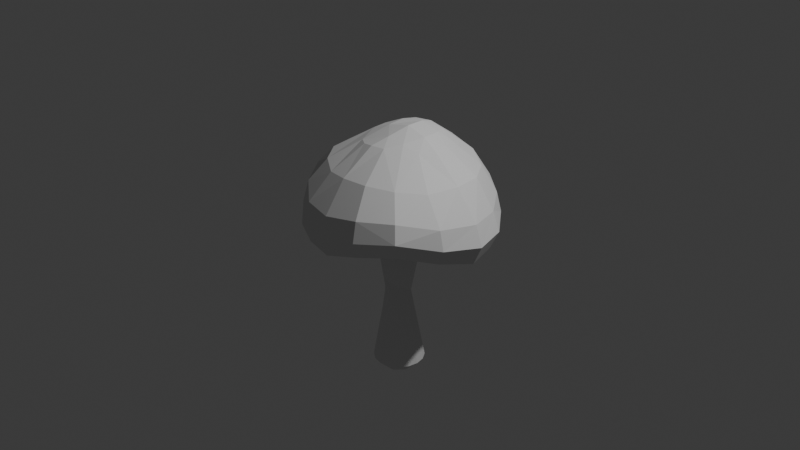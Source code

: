 # Source: Obstacle1.blend  (saved by Blender 5.2.45; exported with 4.5.12 LTS)
import bpy
from mathutils import Matrix  # noqa: F401  (used for matrix-valued properties, if any)

bpy.ops.wm.read_factory_settings(use_empty=True)
scene = bpy.context.scene
scene.name = 'Scene'

# ---- collections
col_collection = bpy.data.collections.new('Collection'); scene.collection.children.link(col_collection)

# ---- world
world_world = bpy.data.worlds.new('World'); scene.world = world_world
world_world.use_nodes = True; world_world.node_tree.nodes.clear()
_N = world_world.node_tree.nodes; _L = world_world.node_tree.links
n0 = _N.new('ShaderNodeOutputWorld'); n0.name = 'World Output'; n0.location = (200, 100)
n1 = _N.new('ShaderNodeBackground'); n1.name = 'Background'; n1.location = (-200, 100)
n1.inputs[0].default_value = (0.05088, 0.05088, 0.05088, 1.0)
_L.new(n1.outputs[0], n0.inputs[0])
n0.is_active_output = True
world_world.color = (0.05088, 0.05088, 0.05088)
world_world.sun_shadow_jitter_overblur = 0.0

# ---- cameras
cam_camera = bpy.data.cameras.new('Camera')
cam_camera.clip_end = 100.0
cam_camera.ortho_scale = 7.314

# ---- lights
light_light = bpy.data.lights.new('Light', 'POINT')
light_light.energy = 1000.0
light_light.shadow_soft_size = 0.1

# ---- meshes
me_001 = bpy.data.meshes.new('球.001')
me_001.from_pydata([(0.01446, 0.959, 0.4309), (0.01071, 1.056, 0.1359), (0.000737, 0.9898, -0.1123), (0.0, 0.0, 0.1564), (0.1997, 0.4007, 0.9332), (0.3253, 0.7131, 0.666), (0.3886, 0.9069, 0.352), (0.4018, 0.9805, 0.1192), (0.3575, 0.8993, -0.0967), (0.2706, 0.687, -0.2088), (0.3504, 0.3305, 0.8921), (0.5882, 0.5607, 0.6108), (0.6966, 0.6837, 0.3155), (0.7281, 0.7213, 0.1049), (0.6606, 0.6607, -0.09293), (0.504, 0.5078, -0.1916), (0.4714, 0.1795, 0.8828), (0.7767, 0.2925, 0.623), (0.9497, 0.3535, 0.2982), (1.011, 0.3827, 0.08892), (0.9254, 0.3536, -0.1063), (0.6925, 0.2706, -0.2056), (0.3581, 0.1465, -0.01793), (0.5144, -0.006606, 0.8882), (0.8487, -0.04247, 0.6454), (1.07, -0.01242, 0.3224), (1.136, -0.0008363, 0.09777), (1.033, 0.002784, -0.1153), (0.7577, 0.006116, -0.2082), (0.4569, -0.1754, 0.8903), (0.7939, -0.3847, 0.6557), (1.013, -0.4371, 0.3839), (1.061, -0.4394, 0.1817), (0.9506, -0.3797, -0.01187), (0.6898, -0.2686, -0.1203), (0.3465, -0.1385, 0.006732), (0.5941, -0.6171, 0.6873), (0.7742, -0.7805, 0.4731), (0.8221, -0.8255, 0.2931), (0.7311, -0.7312, 0.09295), (0.5202, -0.5144, -0.04494), (0.2604, -0.2616, 0.03034), (0.1753, -0.3652, 0.9194), (0.3114, -0.7259, 0.6923), (0.4264, -0.9511, 0.4399), (0.4447, -1.006, 0.2346), (0.3886, -0.903, 0.03162), (0.2736, -0.6625, -0.07991), (0.01768, -0.3804, 0.9115), (-0.002517, -0.7215, 0.6669), (0.0131, -0.9651, 0.3553), (0.006753, -1.04, 0.1263), (-0.0004938, -0.9564, -0.07268), (-0.006924, -0.7205, -0.1625), (-0.1269, -0.3419, 0.8813), (-0.2736, -0.6495, 0.6304), (-0.3555, -0.8704, 0.3496), (-0.3813, -0.9461, 0.1268), (-0.3453, -0.8747, -0.0771), (-0.2554, -0.6631, -0.1702), (-0.1426, -0.353, -0.0003762), (-0.2524, -0.2557, 0.8634), (-0.5135, -0.4922, 0.652), (-0.633, -0.6477, 0.4234), (-0.6594, -0.6996, 0.2098), (-0.5924, -0.6428, 0.005262), (-0.4474, -0.4894, -0.125), (-0.6797, -0.2689, 0.6655), (-0.8433, -0.343, 0.4695), (-0.8792, -0.3659, 0.2574), (-0.7924, -0.3343, 0.01968), (-0.6029, -0.2546, -0.1361), (-0.3752, 0.009859, 0.8842), (-0.7495, 0.009278, 0.6533), (-0.9584, 0.006611, 0.3862), (-1.022, 0.01052, 0.1476), (-0.9357, 0.01232, -0.07712), (-0.705, 0.01161, -0.1889), (-0.3501, 0.1425, 0.9048), (-0.6895, 0.2665, 0.6258), (-0.901, 0.3522, 0.3055), (-0.9724, 0.3835, 0.07054), (-0.8973, 0.3558, -0.1242), (-0.6844, 0.2739, -0.2081), (-0.2616, 0.2546, 0.9379), (-0.5343, 0.4659, 0.6601), (-0.6649, 0.6397, 0.3668), (-0.7149, 0.6987, 0.1164), (-0.6641, 0.6558, -0.09503), (-0.5159, 0.5072, -0.1931), (-0.1225, 0.3427, 0.971), (-0.2964, 0.6261, 0.7429), (-0.3616, 0.8603, 0.424), (-0.3846, 0.9436, 0.1402), (-0.3533, 0.8888, -0.09691), (-0.2706, 0.687, -0.2088), (0.03645, 0.3978, 0.9695), (0.008626, 0.7245, 0.744), (4.47e-07, 0.7557, -0.2247), (0.2928, 0.2408, 0.9638), (0.08127, 0.2328, 1.025), (-0.1501, 0.1946, 0.9921), (0.3452, 0.002968, 0.9875), (0.1231, 0.0068, 1.046), (-0.1484, 0.007563, 0.9789), (0.2845, -0.2142, 0.9575), (0.0809, -0.2174, 0.9797)], [], [(24, 30, 31, 25), (8, 7, 13, 14), (20, 27, 28, 21), (3, 41, 47), (0, 97, 5, 6), (6, 5, 11, 12), (103, 102, 99, 100), (54, 48, 106), (9, 15, 3), (43, 49, 50, 44), (27, 33, 34, 28), (25, 31, 32, 26), (10, 99, 16), (1, 0, 6, 7), (92, 91, 97, 0), (74, 73, 79, 80), (19, 26, 27, 20), (83, 89, 3), (78, 84, 85, 79), (72, 67, 62, 61), (49, 55, 56, 50), (31, 37, 38, 32), (33, 39, 40, 34), (100, 99, 4, 96), (89, 95, 3), (55, 54, 61, 62), (17, 16, 23, 24), (56, 63, 64, 57), (3, 35, 41), (89, 83, 82, 88), (65, 70, 71, 66), (55, 62, 63, 56), (3, 60, 66), (84, 90, 91, 85), (34, 40, 41, 35), (13, 12, 18, 19), (12, 11, 17, 18), (91, 90, 96, 97), (80, 86, 87, 81), (45, 44, 50, 51), (102, 105, 29, 23), (75, 74, 80, 81), (72, 78, 79, 73), (69, 68, 74, 75), (104, 103, 100, 101), (32, 38, 39, 33), (3, 66, 71), (87, 93, 94, 88), (6, 12, 13, 7), (49, 48, 54, 55), (18, 25, 26, 19), (64, 69, 70, 65), (11, 10, 16, 17), (1, 7, 8, 2), (35, 3, 22), (67, 72, 73), (26, 32, 33, 27), (61, 54, 106, 104), (5, 4, 10, 11), (97, 96, 4, 5), (77, 71, 70, 76), (86, 92, 93, 87), (47, 60, 3), (81, 87, 88, 82), (28, 22, 21), (15, 22, 3), (69, 75, 76, 70), (90, 101, 100, 96), (42, 48, 49, 43), (79, 85, 86, 80), (85, 91, 92, 86), (3, 98, 9), (46, 52, 53, 47), (93, 1, 2, 94), (50, 56, 57, 51), (99, 10, 4), (105, 102, 103, 106), (21, 15, 14, 20), (46, 45, 51, 52), (63, 68, 69, 64), (78, 72, 104, 101), (42, 43, 36, 105), (98, 2, 8, 9), (52, 51, 57, 58), (84, 101, 90), (38, 37, 44, 45), (76, 75, 81, 82), (95, 89, 88, 94), (57, 64, 65, 58), (83, 71, 77), (41, 40, 47), (36, 43, 44, 37), (59, 66, 60), (13, 19, 20, 14), (24, 23, 29, 30), (102, 23, 16, 99), (39, 38, 45, 46), (59, 58, 65, 66), (68, 67, 73, 74), (106, 48, 42), (15, 9, 8, 14), (84, 78, 101), (95, 98, 3), (62, 67, 68, 63), (17, 24, 25, 18), (103, 104, 106), (30, 36, 37, 31), (40, 39, 46, 47), (28, 34, 35, 22), (104, 72, 61), (106, 42, 105), (53, 52, 58, 59), (76, 82, 83, 77), (15, 21, 22), (94, 2, 98, 95), (83, 3, 71), (47, 53, 60), (53, 59, 60), (105, 36, 29), (36, 30, 29), (93, 92, 0, 1)])
_uv = me_001.uv_layers.new(name='UVマップ')
_uv.uv.foreach_set('vector', [0.4086, 0.2239, 0.3767, 0.2383, 0.3587, 0.2048, 0.403, 0.181, 0.5932, 0.196, 0.557, 0.2191, 0.5154, 0.174, 0.5378, 0.1413, 0.4631, 0.113, 0.3965, 0.1123, 0.3867, 0.02659, 0.4848, 0.04118, 0.1456, 0.709, 0.08749, 0.718, 0.03015, 0.6792, 0.5394, 0.2804, 0.4995, 0.2906, 0.495, 0.259, 0.5296, 0.2357, 0.5296, 0.2357, 0.495, 0.259, 0.4761, 0.2333, 0.4976, 0.2005, 0.4306, 0.297, 0.4259, 0.2782, 0.447, 0.2777, 0.4496, 0.2963, 0.4033, 0.3276, 0.3977, 0.3143, 0.412, 0.305, 0.2148, 0.819, 0.1654, 0.8325, 0.1456, 0.709, 0.3535, 0.2938, 0.3584, 0.3267, 0.3122, 0.3363, 0.3156, 0.2838, 0.3965, 0.1123, 0.3289, 0.1455, 0.2745, 0.06104, 0.3867, 0.02659, 0.403, 0.181, 0.3587, 0.2048, 0.3461, 0.1808, 0.3993, 0.1508, 0.4546, 0.2693, 0.447, 0.2777, 0.4389, 0.2612, 0.5792, 0.271, 0.5394, 0.2804, 0.5296, 0.2357, 0.557, 0.2191, 0.5395, 0.3258, 0.4972, 0.3212, 0.4995, 0.2906, 0.5394, 0.2804, 0.4614, 0.419, 0.4516, 0.3833, 0.4772, 0.3731, 0.5033, 0.4096, 0.4546, 0.1493, 0.3993, 0.1508, 0.3965, 0.1123, 0.4631, 0.113, 0.2572, 0.6426, 0.2709, 0.6908, 0.1456, 0.709, 0.4525, 0.3359, 0.4597, 0.3248, 0.4923, 0.3509, 0.4772, 0.3731, 0.4413, 0.3421, 0.4225, 0.383, 0.395, 0.3741, 0.4137, 0.3378, 0.3584, 0.3267, 0.3709, 0.3549, 0.3351, 0.3801, 0.3122, 0.3363, 0.3587, 0.2048, 0.3331, 0.2442, 0.3141, 0.2316, 0.3461, 0.1808, 0.3289, 0.1455, 0.2806, 0.2109, 0.1773, 0.1518, 0.2745, 0.06104, 0.4496, 0.2963, 0.447, 0.2777, 0.4628, 0.2822, 0.4647, 0.2966, 0.2709, 0.6908, 0.2709, 0.7437, 0.1456, 0.709, 0.3709, 0.3549, 0.4033, 0.3276, 0.4137, 0.3378, 0.395, 0.3741, 0.444, 0.2211, 0.4389, 0.2612, 0.4212, 0.2614, 0.4086, 0.2239, 0.3351, 0.3801, 0.3749, 0.4024, 0.3568, 0.4273, 0.3077, 0.3994, 0.1456, 0.709, 0.09465, 0.7419, 0.08749, 0.718, 0.649, 0.4488, 0.5858, 0.5302, 0.5423, 0.4647, 0.5956, 0.4129, 0.3356, 0.4623, 0.4069, 0.4862, 0.3949, 0.5527, 0.303, 0.5258, 0.3709, 0.3549, 0.395, 0.3741, 0.3749, 0.4024, 0.3351, 0.3801, 0.1456, 0.709, 0.114, 0.6555, 0.1256, 0.5976, 0.4597, 0.3248, 0.4632, 0.3108, 0.4972, 0.3212, 0.4923, 0.3509, 0.04147, 0.7782, 0.02677, 0.7281, 0.08749, 0.718, 0.09465, 0.7419, 0.5154, 0.174, 0.4976, 0.2005, 0.4498, 0.179, 0.4546, 0.1493, 0.4976, 0.2005, 0.4761, 0.2333, 0.444, 0.2211, 0.4498, 0.179, 0.4972, 0.3212, 0.4632, 0.3108, 0.4647, 0.2966, 0.4995, 0.2906, 0.5033, 0.4096, 0.5287, 0.3705, 0.56, 0.3903, 0.5224, 0.4367, 0.2873, 0.2802, 0.3156, 0.2838, 0.3122, 0.3363, 0.2791, 0.347, 0.4259, 0.2782, 0.4079, 0.2871, 0.4068, 0.2697, 0.4212, 0.2614, 0.4712, 0.4494, 0.4614, 0.419, 0.5033, 0.4096, 0.5224, 0.4367, 0.4413, 0.3421, 0.4525, 0.3359, 0.4772, 0.3731, 0.4516, 0.3833, 0.414, 0.4399, 0.4184, 0.4115, 0.4614, 0.419, 0.4712, 0.4494, 0.4358, 0.3203, 0.4306, 0.297, 0.4496, 0.2963, 0.4515, 0.3161, 0.3461, 0.1808, 0.3141, 0.2316, 0.2806, 0.2109, 0.3289, 0.1455, 0.1456, 0.709, 0.1256, 0.5976, 0.1744, 0.6002, 0.56, 0.3903, 0.5796, 0.3311, 0.6259, 0.338, 0.5956, 0.4129, 0.5296, 0.2357, 0.4976, 0.2005, 0.5154, 0.174, 0.557, 0.2191, 0.3584, 0.3267, 0.3977, 0.3143, 0.4033, 0.3276, 0.3709, 0.3549, 0.4498, 0.179, 0.403, 0.181, 0.3993, 0.1508, 0.4546, 0.1493, 0.3568, 0.4273, 0.414, 0.4399, 0.4069, 0.4862, 0.3356, 0.4623, 0.4761, 0.2333, 0.4546, 0.2693, 0.4389, 0.2612, 0.444, 0.2211, 0.5792, 0.271, 0.557, 0.2191, 0.5932, 0.196, 0.6219, 0.2631, 0.09465, 0.7419, 0.1456, 0.709, 0.1307, 0.771, 0.4225, 0.383, 0.4413, 0.3421, 0.4516, 0.3833, 0.3993, 0.1508, 0.3461, 0.1808, 0.3289, 0.1455, 0.3965, 0.1123, 0.4137, 0.3378, 0.4033, 0.3276, 0.412, 0.305, 0.4358, 0.3203, 0.495, 0.259, 0.4628, 0.2822, 0.4546, 0.2693, 0.4761, 0.2333, 0.4995, 0.2906, 0.4647, 0.2966, 0.4628, 0.2822, 0.495, 0.259, 0.4934, 0.561, 0.3949, 0.5527, 0.4069, 0.4862, 0.4825, 0.4883, 0.5287, 0.3705, 0.5395, 0.3258, 0.5796, 0.3311, 0.56, 0.3903, 0.03015, 0.6792, 0.114, 0.6555, 0.1456, 0.709, 0.5224, 0.4367, 0.56, 0.3903, 0.5956, 0.4129, 0.5423, 0.4647, 0.07063, 0.819, 0.1307, 0.771, 0.1138, 0.8355, 0.1654, 0.8325, 0.1307, 0.771, 0.1456, 0.709, 0.414, 0.4399, 0.4712, 0.4494, 0.4825, 0.4883, 0.4069, 0.4862, 0.4632, 0.3108, 0.4515, 0.3161, 0.4496, 0.2963, 0.4647, 0.2966, 0.3959, 0.2997, 0.3977, 0.3143, 0.3584, 0.3267, 0.3535, 0.2938, 0.4772, 0.3731, 0.4923, 0.3509, 0.5287, 0.3705, 0.5033, 0.4096, 0.4923, 0.3509, 0.4972, 0.3212, 0.5395, 0.3258, 0.5287, 0.3705, 0.1456, 0.709, 0.253, 0.7889, 0.2148, 0.819, 0.2454, 0.2798, 0.2425, 0.3638, 0.1683, 0.397, 0.1475, 0.2767, 0.5796, 0.3311, 0.5792, 0.271, 0.6219, 0.2631, 0.6259, 0.338, 0.3122, 0.3363, 0.3351, 0.3801, 0.3077, 0.3994, 0.2791, 0.347, 0.447, 0.2777, 0.4546, 0.2693, 0.4628, 0.2822, 0.4079, 0.2871, 0.4259, 0.2782, 0.4306, 0.297, 0.412, 0.305, 0.4848, 0.04118, 0.5746, 0.08828, 0.5378, 0.1413, 0.4631, 0.113, 0.2454, 0.2798, 0.2873, 0.2802, 0.2791, 0.347, 0.2425, 0.3638, 0.3749, 0.4024, 0.4184, 0.4115, 0.414, 0.4399, 0.3568, 0.4273, 0.4525, 0.3359, 0.4413, 0.3421, 0.4358, 0.3203, 0.4515, 0.3161, 0.3959, 0.2997, 0.3535, 0.2938, 0.3593, 0.2638, 0.4079, 0.2871, 0.7096, 0.2436, 0.6219, 0.2631, 0.5932, 0.196, 0.6539, 0.1508, 0.2425, 0.3638, 0.2791, 0.347, 0.3077, 0.3994, 0.2784, 0.4224, 0.4597, 0.3248, 0.4515, 0.3161, 0.4632, 0.3108, 0.3141, 0.2316, 0.3331, 0.2442, 0.3156, 0.2838, 0.2873, 0.2802, 0.4825, 0.4883, 0.4712, 0.4494, 0.5224, 0.4367, 0.5423, 0.4647, 0.6998, 0.3534, 0.649, 0.4488, 0.5956, 0.4129, 0.6259, 0.338, 0.3077, 0.3994, 0.3568, 0.4273, 0.3356, 0.4623, 0.2784, 0.4224, 0.2572, 0.6426, 0.1744, 0.6002, 0.2227, 0.6129, 0.08749, 0.718, 0.02677, 0.7281, 0.03015, 0.6792, 0.3593, 0.2638, 0.3535, 0.2938, 0.3156, 0.2838, 0.3331, 0.2442, 0.08112, 0.6036, 0.1256, 0.5976, 0.114, 0.6555, 0.5154, 0.174, 0.4546, 0.1493, 0.4631, 0.113, 0.5378, 0.1413, 0.4086, 0.2239, 0.4212, 0.2614, 0.4068, 0.2697, 0.3767, 0.2383, 0.4259, 0.2782, 0.4212, 0.2614, 0.4389, 0.2612, 0.447, 0.2777, 0.2806, 0.2109, 0.3141, 0.2316, 0.2873, 0.2802, 0.2454, 0.2798, 0.226, 0.4732, 0.2784, 0.4224, 0.3356, 0.4623, 0.303, 0.5258, 0.4184, 0.4115, 0.4225, 0.383, 0.4516, 0.3833, 0.4614, 0.419, 0.412, 0.305, 0.3977, 0.3143, 0.3959, 0.2997, 0.5746, 0.08828, 0.6539, 0.1508, 0.5932, 0.196, 0.5378, 0.1413, 0.4597, 0.3248, 0.4525, 0.3359, 0.4515, 0.3161, 0.2709, 0.7437, 0.253, 0.7889, 0.1456, 0.709, 0.395, 0.3741, 0.4225, 0.383, 0.4184, 0.4115, 0.3749, 0.4024, 0.444, 0.2211, 0.4086, 0.2239, 0.403, 0.181, 0.4498, 0.179, 0.4306, 0.297, 0.4358, 0.3203, 0.412, 0.305, 0.3767, 0.2383, 0.3593, 0.2638, 0.3331, 0.2442, 0.3587, 0.2048, 0.1773, 0.1518, 0.2806, 0.2109, 0.2454, 0.2798, 0.1475, 0.2767, 0.07063, 0.819, 0.04147, 0.7782, 0.09465, 0.7419, 0.1307, 0.771, 0.4358, 0.3203, 0.4413, 0.3421, 0.4137, 0.3378, 0.412, 0.305, 0.3959, 0.2997, 0.4079, 0.2871, 0.1683, 0.397, 0.2425, 0.3638, 0.2784, 0.4224, 0.226, 0.4732, 0.4825, 0.4883, 0.5423, 0.4647, 0.5858, 0.5302, 0.4934, 0.561, 0.1654, 0.8325, 0.1138, 0.8355, 0.1307, 0.771, 0.6259, 0.338, 0.6219, 0.2631, 0.7096, 0.2436, 0.6998, 0.3534, 0.2572, 0.6426, 0.1456, 0.709, 0.1744, 0.6002, 0.03015, 0.6792, 0.04793, 0.6317, 0.114, 0.6555, 0.04793, 0.6317, 0.08112, 0.6036, 0.114, 0.6555, 0.4079, 0.2871, 0.3593, 0.2638, 0.4068, 0.2697, 0.3593, 0.2638, 0.3767, 0.2383, 0.4068, 0.2697, 0.5796, 0.3311, 0.5395, 0.3258, 0.5394, 0.2804, 0.5792, 0.271])
me_001.update()
me_x = bpy.data.meshes.new('円')
me_x.from_pydata([(-0.00161, 0.8742, -0.6435), (-0.3348, 0.8052, -0.6375), (-0.6164, 0.6159, -0.6371), (-0.8054, 0.3345, -0.635), (-0.8763, 0.002909, -0.6456), (-0.8142, -0.333, -0.6538), (-0.626, -0.6214, -0.6658), (-0.3393, -0.816, -0.671), (0.001359, -0.8844, -0.674), (0.3422, -0.8166, -0.6712), (0.6311, -0.6236, -0.6718), (0.8242, -0.3347, -0.6686), (0.8877, 0.00539, -0.6635), (0.8187, 0.344, -0.6582), (0.624, 0.6284, -0.6561), (0.3348, 0.8136, -0.6475), (0.001359, 0.3521, 6.13), (-0.131, 0.3257, 6.13), (-0.2432, 0.2507, 6.13), (-0.3182, 0.1385, 6.13), (-0.3445, 0.006168, 6.13), (-0.3182, -0.1262, 6.13), (-0.2432, -0.2384, 6.13), (-0.131, -0.3134, 6.13), (0.001359, -0.3397, 6.13), (0.1337, -0.3134, 6.13), (0.2459, -0.2384, 6.13), (0.3209, -0.1262, 6.13), (0.3472, 0.006168, 6.13), (0.3209, 0.1385, 6.13), (0.2459, 0.2507, 6.13), (0.1337, 0.3257, 6.13), (0.2617, -0.3134, 2.222), (0.5889, -0.6604, 3.987), (0.7665, -0.4144, 3.887), (0.3524, -0.1773, 2.153), (-0.4118, 0.1438, 1.549), (-0.7529, 0.2951, 4.313), (-0.8176, -0.003228, 4.385), (-0.4457, -0.01673, 1.648), (0.8302, -0.1161, 3.815), (0.386, -0.01629, 2.071), (-0.7563, -0.3086, 4.417), (-0.4157, -0.1773, 1.76), (0.7759, 0.1931, 3.792), (0.3585, 0.1472, 1.979), (-0.5773, -0.5832, 4.385), (-0.3266, -0.3134, 1.878), (0.5984, 0.4644, 3.831), (0.2726, 0.2903, 1.881), (-0.309, -0.7763, 4.314), (-0.1922, -0.4043, 2.342), (0.3305, 0.6552, 3.902), (0.1387, 0.3909, 1.78), (0.007429, -0.858, 4.215), (-0.03307, -0.4363, 2.317), (-0.02758, 0.4155, 1.691), (0.014, 0.7365, 3.997), (-0.303, 0.6961, 4.106), (-0.1812, 0.3721, 1.408), (0.3228, -0.8167, 4.101), (0.1264, -0.4043, 2.277), (-0.5723, 0.5408, 4.216), (-0.319, 0.2799, 1.467), (0.2301, 0.5955, -0.9262), (-0.1917, 0.4658, -1.032), (-0.5797, 0.2578, -0.921), (0.4424, 0.1853, -1.066), (0.001169, 0.001356, -1.286), (-0.4397, -0.1807, -1.063), (0.5874, -0.2563, -0.942), (0.1948, -0.4671, -1.051), (-0.2312, -0.5955, -0.9424)], [], [(38, 37, 19, 20), (58, 57, 16, 17), (71, 70, 67, 68), (48, 44, 29, 30), (8, 55, 61, 9), (57, 52, 31, 16), (7, 51, 55, 8), (62, 58, 17, 18), (37, 62, 18, 19), (34, 27, 28, 40), (10, 32, 35, 11), (2, 1, 59, 63), (12, 41, 45, 13), (39, 36, 37, 38), (52, 48, 30, 31), (43, 39, 38, 42), (51, 50, 54, 55), (33, 26, 27, 34), (36, 63, 62, 37), (4, 3, 36, 39), (32, 34, 35), (0, 59, 1), (56, 58, 59), (9, 61, 32, 10), (13, 45, 49, 14), (67, 13, 14, 64), (7, 47, 51), (51, 46, 50), (6, 72, 69, 5), (35, 34, 40, 41), (41, 40, 44, 45), (49, 48, 52, 53), (14, 49, 53, 15), (53, 52, 57, 56), (6, 5, 43, 47), (63, 59, 58, 62), (60, 33, 61, 55), (5, 4, 39, 43), (33, 34, 32, 61), (47, 43, 42, 46), (2, 66, 65, 1), (54, 24, 25, 60), (69, 72, 71, 68), (0, 56, 59), (56, 57, 58), (7, 6, 47), (51, 47, 46), (45, 44, 48, 49), (46, 22, 23, 50), (42, 21, 22, 46), (42, 38, 20, 21), (64, 15, 0), (67, 70, 12, 13), (3, 2, 63, 36), (70, 11, 12), (8, 9, 71, 72), (60, 25, 26, 33), (50, 23, 24, 54), (65, 64, 0, 1), (71, 9, 10, 70), (65, 68, 67, 64), (69, 68, 65, 66), (4, 5, 69, 66), (3, 66, 2), (11, 35, 41, 12), (15, 53, 56, 0), (7, 72, 6), (55, 54, 60), (64, 14, 15), (70, 10, 11), (3, 4, 66), (7, 8, 72), (44, 40, 28, 29)])
_uv = me_x.uv_layers.new(name='UVマップ')
_uv.uv.foreach_set('vector', [0.647, 0.8001, 0.6427, 0.7942, 0.9178, 0.9645, 0.8717, 0.9548, 0.6169, 0.7718, 0.6, 0.7605, 0.8983, 0.9009, 0.9347, 0.9314, 0.05027, 0.4512, 0.05734, 0.4533, 0.05141, 0.4496, 0.02659, 0.4375, 0.5732, 0.7433, 0.5663, 0.7399, 0.8072, 0.8637, 0.834, 0.8683, 0.06043, 0.459, 0.4154, 0.6478, 0.4102, 0.6447, 0.06125, 0.4573, 0.6, 0.7605, 0.5848, 0.7506, 0.8645, 0.8802, 0.8983, 0.9009, 0.06044, 0.4608, 0.4161, 0.6506, 0.4154, 0.6478, 0.06043, 0.459, 0.6321, 0.783, 0.6169, 0.7718, 0.9347, 0.9314, 0.9734, 0.9734, 0.6427, 0.7942, 0.6321, 0.783, 0.9734, 0.9734, 0.9178, 0.9645, 0.5711, 0.7488, 0.7706, 0.872, 0.785, 0.8652, 0.5664, 0.7421, 0.06242, 0.4561, 0.4022, 0.6413, 0.3934, 0.6372, 0.06349, 0.456, 0.06946, 0.4623, 0.07023, 0.4609, 0.2907, 0.5897, 0.2979, 0.5937, 0.06472, 0.456, 0.3821, 0.6328, 0.3686, 0.6278, 0.0661, 0.456, 0.3237, 0.6052, 0.3091, 0.5989, 0.6427, 0.7942, 0.647, 0.8001, 0.5848, 0.7506, 0.5732, 0.7433, 0.834, 0.8683, 0.8645, 0.8802, 0.3407, 0.6122, 0.3237, 0.6052, 0.647, 0.8001, 0.6441, 0.8014, 0.4161, 0.6506, 0.6189, 0.7882, 0.604, 0.7787, 0.4154, 0.6478, 0.5792, 0.7576, 0.7624, 0.8816, 0.7706, 0.872, 0.5711, 0.7488, 0.3091, 0.5989, 0.2979, 0.5937, 0.6321, 0.783, 0.6427, 0.7942, 0.06584, 0.464, 0.06807, 0.4638, 0.3091, 0.5989, 0.3237, 0.6052, 0.4022, 0.6413, 0.5711, 0.7488, 0.3934, 0.6372, 0.06971, 0.459, 0.2907, 0.5897, 0.07023, 0.4609, 0.325, 0.6095, 0.6169, 0.7718, 0.2907, 0.5897, 0.06125, 0.4573, 0.4102, 0.6447, 0.4022, 0.6413, 0.06242, 0.4561, 0.0661, 0.456, 0.3686, 0.6278, 0.3538, 0.6221, 0.06756, 0.4563, 0.05141, 0.4496, 0.0661, 0.456, 0.06756, 0.4563, 0.0609, 0.4545, 0.06044, 0.4608, 0.3591, 0.6197, 0.4161, 0.6506, 0.4161, 0.6506, 0.6337, 0.7961, 0.6189, 0.7882, 0.06215, 0.4619, 0.05573, 0.4564, 0.05029, 0.4529, 0.06395, 0.4632, 0.3934, 0.6372, 0.5711, 0.7488, 0.5664, 0.7421, 0.3821, 0.6328, 0.3821, 0.6328, 0.5664, 0.7421, 0.5663, 0.7399, 0.3686, 0.6278, 0.3538, 0.6221, 0.5732, 0.7433, 0.5848, 0.7506, 0.3386, 0.6157, 0.06756, 0.4563, 0.3538, 0.6221, 0.3386, 0.6157, 0.06894, 0.4575, 0.3386, 0.6157, 0.5848, 0.7506, 0.6, 0.7605, 0.325, 0.6095, 0.06215, 0.4619, 0.06395, 0.4632, 0.3407, 0.6122, 0.3591, 0.6197, 0.2979, 0.5937, 0.2907, 0.5897, 0.6169, 0.7718, 0.6321, 0.783, 0.5902, 0.7678, 0.5792, 0.7576, 0.4102, 0.6447, 0.4154, 0.6478, 0.06395, 0.4632, 0.06584, 0.464, 0.3237, 0.6052, 0.3407, 0.6122, 0.5792, 0.7576, 0.5711, 0.7488, 0.4022, 0.6413, 0.4102, 0.6447, 0.3591, 0.6197, 0.3407, 0.6122, 0.6441, 0.8014, 0.6337, 0.7961, 0.06946, 0.4623, 0.0602, 0.4581, 0.05435, 0.4527, 0.07023, 0.4609, 0.604, 0.7787, 0.7671, 0.9056, 0.7611, 0.893, 0.5902, 0.7678, 0.05029, 0.4529, 0.05573, 0.4564, 0.05027, 0.4512, 0.02659, 0.4375, 0.06971, 0.459, 0.325, 0.6095, 0.2907, 0.5897, 0.325, 0.6095, 0.6, 0.7605, 0.6169, 0.7718, 0.06044, 0.4608, 0.06215, 0.4619, 0.3591, 0.6197, 0.4161, 0.6506, 0.3591, 0.6197, 0.6337, 0.7961, 0.3686, 0.6278, 0.5663, 0.7399, 0.5732, 0.7433, 0.3538, 0.6221, 0.6337, 0.7961, 0.8035, 0.9317, 0.7811, 0.9187, 0.6189, 0.7882, 0.6441, 0.8014, 0.8349, 0.9444, 0.8035, 0.9317, 0.6337, 0.7961, 0.6441, 0.8014, 0.647, 0.8001, 0.8717, 0.9548, 0.8349, 0.9444, 0.0609, 0.4545, 0.06894, 0.4575, 0.06971, 0.459, 0.05141, 0.4496, 0.05734, 0.4533, 0.06472, 0.456, 0.0661, 0.456, 0.06807, 0.4638, 0.06946, 0.4623, 0.2979, 0.5937, 0.3091, 0.5989, 0.05734, 0.4533, 0.06349, 0.456, 0.06472, 0.456, 0.06043, 0.459, 0.06125, 0.4573, 0.05027, 0.4512, 0.05573, 0.4564, 0.5902, 0.7678, 0.7611, 0.893, 0.7624, 0.8816, 0.5792, 0.7576, 0.6189, 0.7882, 0.7811, 0.9187, 0.7671, 0.9056, 0.604, 0.7787, 0.05435, 0.4527, 0.0609, 0.4545, 0.06971, 0.459, 0.07023, 0.4609, 0.05027, 0.4512, 0.06125, 0.4573, 0.06242, 0.4561, 0.05734, 0.4533, 0.05435, 0.4527, 0.02659, 0.4375, 0.05141, 0.4496, 0.0609, 0.4545, 0.05029, 0.4529, 0.02659, 0.4375, 0.05435, 0.4527, 0.0602, 0.4581, 0.06584, 0.464, 0.06395, 0.4632, 0.05029, 0.4529, 0.0602, 0.4581, 0.06807, 0.4638, 0.0602, 0.4581, 0.06946, 0.4623, 0.06349, 0.456, 0.3934, 0.6372, 0.3821, 0.6328, 0.06472, 0.456, 0.06894, 0.4575, 0.3386, 0.6157, 0.325, 0.6095, 0.06971, 0.459, 0.06044, 0.4608, 0.05573, 0.4564, 0.06215, 0.4619, 0.4154, 0.6478, 0.604, 0.7787, 0.5902, 0.7678, 0.0609, 0.4545, 0.06756, 0.4563, 0.06894, 0.4575, 0.05734, 0.4533, 0.06242, 0.4561, 0.06349, 0.456, 0.06807, 0.4638, 0.06584, 0.464, 0.0602, 0.4581, 0.06044, 0.4608, 0.06043, 0.459, 0.05573, 0.4564, 0.5663, 0.7399, 0.5664, 0.7421, 0.785, 0.8652, 0.8072, 0.8637])
me_x.update()

# ---- objects
ob_light = bpy.data.objects.new('Light', light_light)
ob_camera = bpy.data.objects.new('Camera', cam_camera)
ob_x = bpy.data.objects.new('球', me_001)
ob_x_1 = bpy.data.objects.new('円', me_x)

# ---- transforms, parenting, visibility, modifiers, constraints
ob_light.location = (4.076, 1.005, 5.904)
ob_light.rotation_euler = (0.6503, 0.05522, 1.866)
ob_light.lock_rotations_4d = False
ob_light.empty_display_type = 'ARROWS'
ob_light.color = (0.0, 0.0, 0.0, 0.0)
ob_light.lineart.crease_threshold = 0.0
ob_camera.location = (7.359, -6.926, 4.958)
ob_camera.rotation_euler = (1.109, 0.0, 0.8149)
ob_camera.lock_rotations_4d = False
ob_camera.empty_display_type = 'ARROWS'
ob_camera.color = (0.0, 0.0, 0.0, 0.0)
ob_camera.display_type = 'WIRE'
ob_camera.lineart.crease_threshold = 0.0
ob_x.location = (0.0, 0.0, 0.0)
ob_x_1.location = (0.0, 0.0, -1.406)
ob_x_1.scale = (0.3091, 0.3091, 0.3091)

# ---- collection membership
col_collection.objects.link(ob_light)
col_collection.objects.link(ob_camera)
col_collection.objects.link(ob_x)
col_collection.objects.link(ob_x_1)

# ---- scene / render settings (as saved in the file)
scene.camera = ob_camera
scene.frame_start = 1; scene.frame_end = 250; scene.frame_set(1)
scene.render.engine = 'BLENDER_EEVEE_NEXT'
scene.render.bake_bias = 0.0
scene.render.bake_samples = 0
scene.render.compositor_device = 'GPU'
scene.eevee.use_volume_custom_range = False
scene.eevee.fast_gi_thickness_near = 0.1
scene.eevee.fast_gi_thickness_far = 0.0
scene.eevee.ray_tracing_options.screen_trace_thickness = 0.1
bpy.context.view_layer.update()
